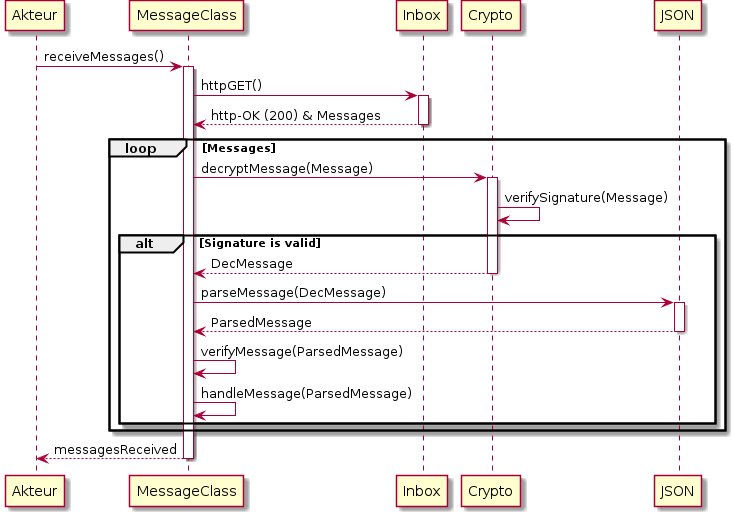

The diagram above was rendered by PlantUML. Its source (embedded in the PNG):
@startuml

Akteur -> MessageClass: receiveMessages()
activate MessageClass

MessageClass -> Inbox: httpGET()
activate Inbox
Inbox --> MessageClass: http-OK (200) & Messages
deactivate Inbox

loop Messages

	MessageClass -> Crypto: decryptMessage(Message)
	activate Crypto
	Crypto -> Crypto: verifySignature(Message)

	alt Signature is valid	

		Crypto --> MessageClass: DecMessage
		deactivate Crypto

		MessageClass -> JSON: parseMessage(DecMessage)
		activate JSON
		JSON --> MessageClass: ParsedMessage
		deactivate JSON		

		MessageClass -> MessageClass: verifyMessage(ParsedMessage)
		MessageClass -> MessageClass: handleMessage(ParsedMessage)
	
	end

end

MessageClass --> Akteur: messagesReceived
deactivate MessageClass

@enduml